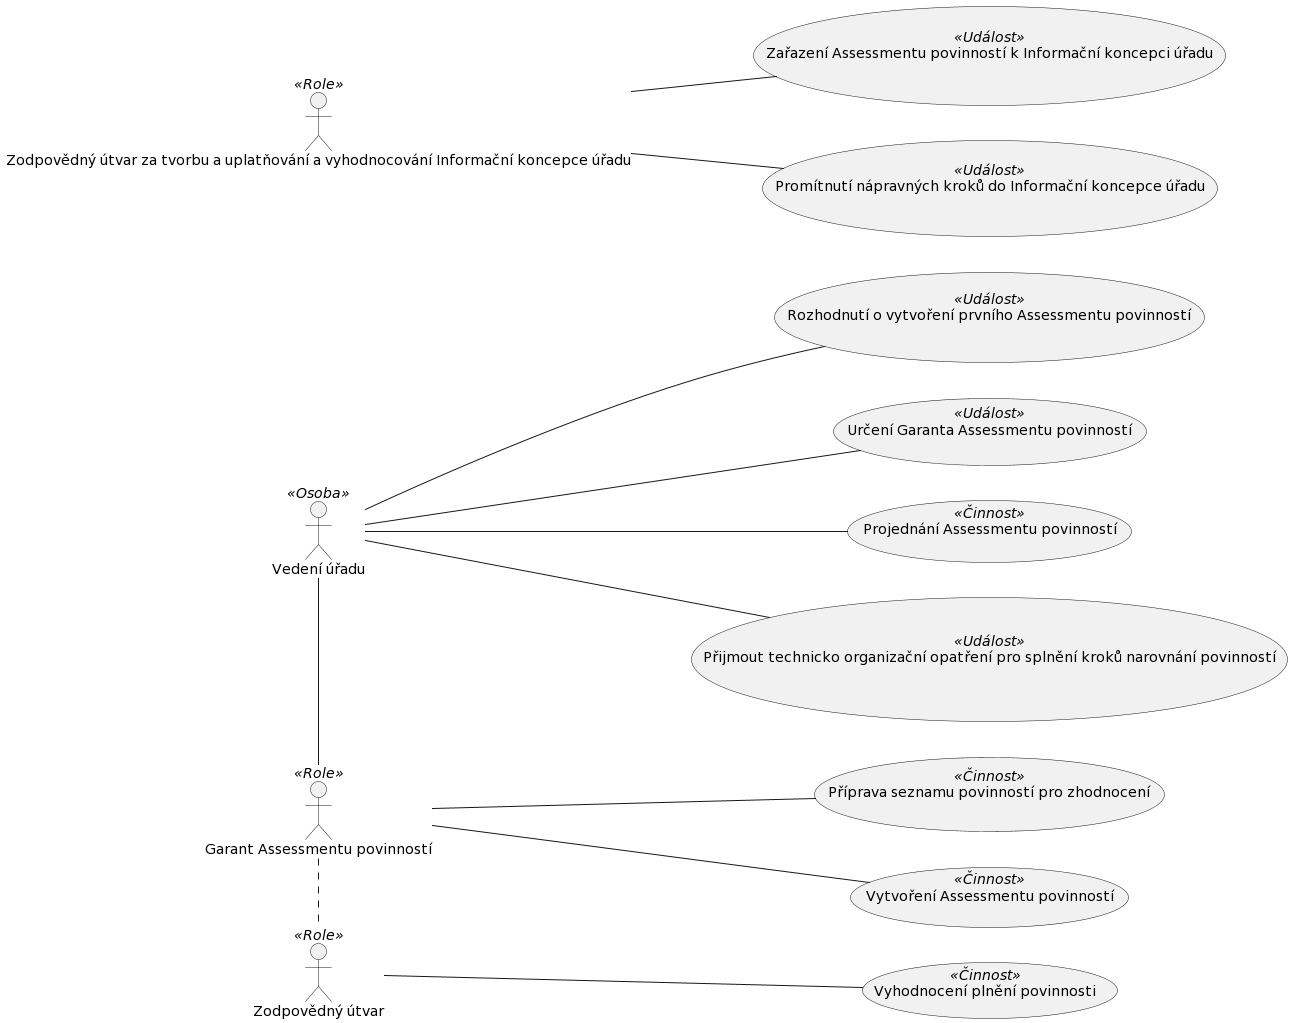

The diagram above was rendered by PlantUML. Its source (embedded in the PNG):
@startuml
allow_mixing
left to right direction
ACTOR "Vedení úřadu" as VedeniUradu <<Osoba>>
ACTOR "Garant Assessmentu povinností" as Garant <<Role>>
USECASE "Rozhodnutí o vytvoření prvního Assessmentu povinností" as RozhodnutiTvorba <<Událost>>
USECASE "Určení Garanta Assessmentu povinností" as UrceniGarant <<Událost>>
USECASE "Příprava seznamu povinností pro zhodnocení" as Pripravaseznamu <<Činnost>>
VedeniUradu -- RozhodnutiTvorba
VedeniUradu -- UrceniGarant
Garant --  Pripravaseznamu
USECASE "Vytvoření Assessmentu povinností" as VytvoreniAssessmentu <<Činnost>>
Garant --  VytvoreniAssessmentu
ACTOR "Zodpovědný útvar" as Zodpovedny <<Role>>
USECASE "Vyhodnocení plnění povinnosti" as Vyhodnoceni <<Činnost>>
Zodpovedny --  Vyhodnoceni
USECASE "Projednání Assessmentu povinností" as Projednani <<Činnost>>
VedeniUradu --  Projednani
ACTOR "Zodpovědný útvar za tvorbu a uplatňování a vyhodnocování Informační koncepce úřadu" as IKzodpovedny <<Role>>
USECASE "Zařazení Assessmentu povinností k Informační koncepci úřadu" as IKzarazeni <<Událost>>
USECASE "Přijmout technicko organizační opatření pro splnění kroků narovnání povinností" as PrijmoutOpatreni <<Událost>>
VedeniUradu -- PrijmoutOpatreni
USECASE "Promítnutí nápravných kroků do Informační koncepce úřadu" as IKpromitnuti <<Událost>>
IKzodpovedny -- IKzarazeni
IKzodpovedny -- IKpromitnuti
VedeniUradu - Garant
Garant . Zodpovedny
@enduml